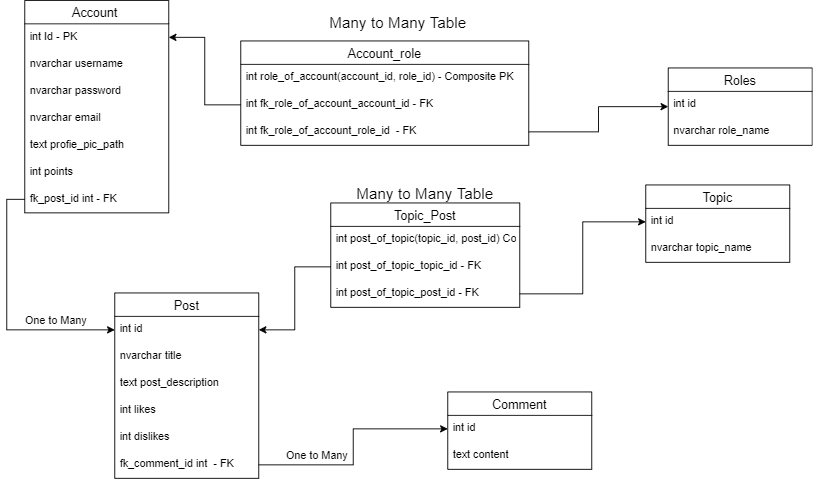

The diagram above was exported from draw.io. Its source (the exported page's mxGraphModel, read from the mxfile embedded in the PNG):
<mxGraphModel dx="905" dy="805" grid="1" gridSize="10" guides="1" tooltips="1" connect="1" arrows="1" fold="1" page="1" pageScale="1" pageWidth="850" pageHeight="1100" math="0" shadow="0">
  <root>
    <mxCell id="0" />
    <mxCell id="1" parent="0" />
    <mxCell id="aaUoP84MDUma8dX0sFZq-1" value="Account " style="swimlane;fontStyle=0;childLayout=stackLayout;horizontal=1;startSize=26;horizontalStack=0;resizeParent=1;resizeParentMax=0;resizeLast=0;collapsible=1;marginBottom=0;align=center;fontSize=14;" vertex="1" parent="1">
      <mxGeometry x="70" y="285" width="160" height="236" as="geometry" />
    </mxCell>
    <mxCell id="aaUoP84MDUma8dX0sFZq-2" value="int Id - PK" style="text;strokeColor=none;fillColor=none;spacingLeft=4;spacingRight=4;overflow=hidden;rotatable=0;points=[[0,0.5],[1,0.5]];portConstraint=eastwest;fontSize=12;" vertex="1" parent="aaUoP84MDUma8dX0sFZq-1">
      <mxGeometry y="26" width="160" height="30" as="geometry" />
    </mxCell>
    <mxCell id="aaUoP84MDUma8dX0sFZq-3" value="nvarchar username" style="text;strokeColor=none;fillColor=none;spacingLeft=4;spacingRight=4;overflow=hidden;rotatable=0;points=[[0,0.5],[1,0.5]];portConstraint=eastwest;fontSize=12;" vertex="1" parent="aaUoP84MDUma8dX0sFZq-1">
      <mxGeometry y="56" width="160" height="30" as="geometry" />
    </mxCell>
    <mxCell id="aaUoP84MDUma8dX0sFZq-4" value="nvarchar password" style="text;strokeColor=none;fillColor=none;spacingLeft=4;spacingRight=4;overflow=hidden;rotatable=0;points=[[0,0.5],[1,0.5]];portConstraint=eastwest;fontSize=12;" vertex="1" parent="aaUoP84MDUma8dX0sFZq-1">
      <mxGeometry y="86" width="160" height="30" as="geometry" />
    </mxCell>
    <mxCell id="aaUoP84MDUma8dX0sFZq-5" value="nvarchar email" style="text;strokeColor=none;fillColor=none;spacingLeft=4;spacingRight=4;overflow=hidden;rotatable=0;points=[[0,0.5],[1,0.5]];portConstraint=eastwest;fontSize=12;" vertex="1" parent="aaUoP84MDUma8dX0sFZq-1">
      <mxGeometry y="116" width="160" height="30" as="geometry" />
    </mxCell>
    <mxCell id="aaUoP84MDUma8dX0sFZq-6" value="text profie_pic_path" style="text;strokeColor=none;fillColor=none;spacingLeft=4;spacingRight=4;overflow=hidden;rotatable=0;points=[[0,0.5],[1,0.5]];portConstraint=eastwest;fontSize=12;" vertex="1" parent="aaUoP84MDUma8dX0sFZq-1">
      <mxGeometry y="146" width="160" height="30" as="geometry" />
    </mxCell>
    <mxCell id="aaUoP84MDUma8dX0sFZq-8" value="int points " style="text;strokeColor=none;fillColor=none;spacingLeft=4;spacingRight=4;overflow=hidden;rotatable=0;points=[[0,0.5],[1,0.5]];portConstraint=eastwest;fontSize=12;" vertex="1" parent="aaUoP84MDUma8dX0sFZq-1">
      <mxGeometry y="176" width="160" height="30" as="geometry" />
    </mxCell>
    <mxCell id="aaUoP84MDUma8dX0sFZq-41" value="fk_post_id int - FK" style="text;strokeColor=none;fillColor=none;spacingLeft=4;spacingRight=4;overflow=hidden;rotatable=0;points=[[0,0.5],[1,0.5]];portConstraint=eastwest;fontSize=12;" vertex="1" parent="aaUoP84MDUma8dX0sFZq-1">
      <mxGeometry y="206" width="160" height="30" as="geometry" />
    </mxCell>
    <mxCell id="aaUoP84MDUma8dX0sFZq-22" value="Post" style="swimlane;fontStyle=0;childLayout=stackLayout;horizontal=1;startSize=26;horizontalStack=0;resizeParent=1;resizeParentMax=0;resizeLast=0;collapsible=1;marginBottom=0;align=center;fontSize=14;" vertex="1" parent="1">
      <mxGeometry x="170" y="610" width="160" height="206" as="geometry" />
    </mxCell>
    <mxCell id="aaUoP84MDUma8dX0sFZq-23" value="int id " style="text;strokeColor=none;fillColor=none;spacingLeft=4;spacingRight=4;overflow=hidden;rotatable=0;points=[[0,0.5],[1,0.5]];portConstraint=eastwest;fontSize=12;" vertex="1" parent="aaUoP84MDUma8dX0sFZq-22">
      <mxGeometry y="26" width="160" height="30" as="geometry" />
    </mxCell>
    <mxCell id="aaUoP84MDUma8dX0sFZq-24" value="nvarchar title" style="text;strokeColor=none;fillColor=none;spacingLeft=4;spacingRight=4;overflow=hidden;rotatable=0;points=[[0,0.5],[1,0.5]];portConstraint=eastwest;fontSize=12;" vertex="1" parent="aaUoP84MDUma8dX0sFZq-22">
      <mxGeometry y="56" width="160" height="30" as="geometry" />
    </mxCell>
    <mxCell id="aaUoP84MDUma8dX0sFZq-25" value="text post_description" style="text;strokeColor=none;fillColor=none;spacingLeft=4;spacingRight=4;overflow=hidden;rotatable=0;points=[[0,0.5],[1,0.5]];portConstraint=eastwest;fontSize=12;" vertex="1" parent="aaUoP84MDUma8dX0sFZq-22">
      <mxGeometry y="86" width="160" height="30" as="geometry" />
    </mxCell>
    <mxCell id="aaUoP84MDUma8dX0sFZq-26" value="int likes" style="text;strokeColor=none;fillColor=none;spacingLeft=4;spacingRight=4;overflow=hidden;rotatable=0;points=[[0,0.5],[1,0.5]];portConstraint=eastwest;fontSize=12;" vertex="1" parent="aaUoP84MDUma8dX0sFZq-22">
      <mxGeometry y="116" width="160" height="30" as="geometry" />
    </mxCell>
    <mxCell id="aaUoP84MDUma8dX0sFZq-27" value="int dislikes" style="text;strokeColor=none;fillColor=none;spacingLeft=4;spacingRight=4;overflow=hidden;rotatable=0;points=[[0,0.5],[1,0.5]];portConstraint=eastwest;fontSize=12;" vertex="1" parent="aaUoP84MDUma8dX0sFZq-22">
      <mxGeometry y="146" width="160" height="30" as="geometry" />
    </mxCell>
    <mxCell id="aaUoP84MDUma8dX0sFZq-28" value="fk_comment_id int  - FK" style="text;strokeColor=none;fillColor=none;spacingLeft=4;spacingRight=4;overflow=hidden;rotatable=0;points=[[0,0.5],[1,0.5]];portConstraint=eastwest;fontSize=12;" vertex="1" parent="aaUoP84MDUma8dX0sFZq-22">
      <mxGeometry y="176" width="160" height="30" as="geometry" />
    </mxCell>
    <mxCell id="aaUoP84MDUma8dX0sFZq-29" value="Comment" style="swimlane;fontStyle=0;childLayout=stackLayout;horizontal=1;startSize=26;horizontalStack=0;resizeParent=1;resizeParentMax=0;resizeLast=0;collapsible=1;marginBottom=0;align=center;fontSize=14;" vertex="1" parent="1">
      <mxGeometry x="540" y="720" width="160" height="86" as="geometry" />
    </mxCell>
    <mxCell id="aaUoP84MDUma8dX0sFZq-30" value="int id" style="text;strokeColor=none;fillColor=none;spacingLeft=4;spacingRight=4;overflow=hidden;rotatable=0;points=[[0,0.5],[1,0.5]];portConstraint=eastwest;fontSize=12;" vertex="1" parent="aaUoP84MDUma8dX0sFZq-29">
      <mxGeometry y="26" width="160" height="30" as="geometry" />
    </mxCell>
    <mxCell id="aaUoP84MDUma8dX0sFZq-31" value="text content" style="text;strokeColor=none;fillColor=none;spacingLeft=4;spacingRight=4;overflow=hidden;rotatable=0;points=[[0,0.5],[1,0.5]];portConstraint=eastwest;fontSize=12;" vertex="1" parent="aaUoP84MDUma8dX0sFZq-29">
      <mxGeometry y="56" width="160" height="30" as="geometry" />
    </mxCell>
    <mxCell id="aaUoP84MDUma8dX0sFZq-33" value="Roles" style="swimlane;fontStyle=0;childLayout=stackLayout;horizontal=1;startSize=26;horizontalStack=0;resizeParent=1;resizeParentMax=0;resizeLast=0;collapsible=1;marginBottom=0;align=center;fontSize=14;" vertex="1" parent="1">
      <mxGeometry x="785" y="360" width="160" height="86" as="geometry" />
    </mxCell>
    <mxCell id="aaUoP84MDUma8dX0sFZq-34" value="int id" style="text;strokeColor=none;fillColor=none;spacingLeft=4;spacingRight=4;overflow=hidden;rotatable=0;points=[[0,0.5],[1,0.5]];portConstraint=eastwest;fontSize=12;" vertex="1" parent="aaUoP84MDUma8dX0sFZq-33">
      <mxGeometry y="26" width="160" height="30" as="geometry" />
    </mxCell>
    <mxCell id="aaUoP84MDUma8dX0sFZq-35" value="nvarchar role_name" style="text;strokeColor=none;fillColor=none;spacingLeft=4;spacingRight=4;overflow=hidden;rotatable=0;points=[[0,0.5],[1,0.5]];portConstraint=eastwest;fontSize=12;" vertex="1" parent="aaUoP84MDUma8dX0sFZq-33">
      <mxGeometry y="56" width="160" height="30" as="geometry" />
    </mxCell>
    <mxCell id="aaUoP84MDUma8dX0sFZq-37" value="Topic" style="swimlane;fontStyle=0;childLayout=stackLayout;horizontal=1;startSize=26;horizontalStack=0;resizeParent=1;resizeParentMax=0;resizeLast=0;collapsible=1;marginBottom=0;align=center;fontSize=14;" vertex="1" parent="1">
      <mxGeometry x="760" y="490" width="160" height="86" as="geometry" />
    </mxCell>
    <mxCell id="aaUoP84MDUma8dX0sFZq-38" value="int id" style="text;strokeColor=none;fillColor=none;spacingLeft=4;spacingRight=4;overflow=hidden;rotatable=0;points=[[0,0.5],[1,0.5]];portConstraint=eastwest;fontSize=12;" vertex="1" parent="aaUoP84MDUma8dX0sFZq-37">
      <mxGeometry y="26" width="160" height="30" as="geometry" />
    </mxCell>
    <mxCell id="aaUoP84MDUma8dX0sFZq-39" value="nvarchar topic_name" style="text;strokeColor=none;fillColor=none;spacingLeft=4;spacingRight=4;overflow=hidden;rotatable=0;points=[[0,0.5],[1,0.5]];portConstraint=eastwest;fontSize=12;" vertex="1" parent="aaUoP84MDUma8dX0sFZq-37">
      <mxGeometry y="56" width="160" height="30" as="geometry" />
    </mxCell>
    <mxCell id="aaUoP84MDUma8dX0sFZq-42" value="Account_role" style="swimlane;fontStyle=0;childLayout=stackLayout;horizontal=1;startSize=26;horizontalStack=0;resizeParent=1;resizeParentMax=0;resizeLast=0;collapsible=1;marginBottom=0;align=center;fontSize=14;" vertex="1" parent="1">
      <mxGeometry x="310" y="330" width="320" height="116" as="geometry" />
    </mxCell>
    <mxCell id="aaUoP84MDUma8dX0sFZq-43" value="int role_of_account(account_id, role_id) - Composite PK" style="text;strokeColor=none;fillColor=none;spacingLeft=4;spacingRight=4;overflow=hidden;rotatable=0;points=[[0,0.5],[1,0.5]];portConstraint=eastwest;fontSize=12;" vertex="1" parent="aaUoP84MDUma8dX0sFZq-42">
      <mxGeometry y="26" width="320" height="30" as="geometry" />
    </mxCell>
    <mxCell id="aaUoP84MDUma8dX0sFZq-44" value="int fk_role_of_account_account_id - FK" style="text;strokeColor=none;fillColor=none;spacingLeft=4;spacingRight=4;overflow=hidden;rotatable=0;points=[[0,0.5],[1,0.5]];portConstraint=eastwest;fontSize=12;" vertex="1" parent="aaUoP84MDUma8dX0sFZq-42">
      <mxGeometry y="56" width="320" height="30" as="geometry" />
    </mxCell>
    <mxCell id="aaUoP84MDUma8dX0sFZq-45" value="int fk_role_of_account_role_id  - FK " style="text;strokeColor=none;fillColor=none;spacingLeft=4;spacingRight=4;overflow=hidden;rotatable=0;points=[[0,0.5],[1,0.5]];portConstraint=eastwest;fontSize=12;" vertex="1" parent="aaUoP84MDUma8dX0sFZq-42">
      <mxGeometry y="86" width="320" height="30" as="geometry" />
    </mxCell>
    <mxCell id="aaUoP84MDUma8dX0sFZq-49" style="edgeStyle=orthogonalEdgeStyle;rounded=0;orthogonalLoop=1;jettySize=auto;html=1;fontSize=12;" edge="1" parent="1" source="aaUoP84MDUma8dX0sFZq-45" target="aaUoP84MDUma8dX0sFZq-33">
      <mxGeometry relative="1" as="geometry" />
    </mxCell>
    <mxCell id="aaUoP84MDUma8dX0sFZq-50" style="edgeStyle=orthogonalEdgeStyle;rounded=0;orthogonalLoop=1;jettySize=auto;html=1;exitX=0;exitY=0.5;exitDx=0;exitDy=0;entryX=1;entryY=0.5;entryDx=0;entryDy=0;fontSize=12;" edge="1" parent="1" source="aaUoP84MDUma8dX0sFZq-44" target="aaUoP84MDUma8dX0sFZq-2">
      <mxGeometry relative="1" as="geometry" />
    </mxCell>
    <mxCell id="aaUoP84MDUma8dX0sFZq-52" style="edgeStyle=orthogonalEdgeStyle;rounded=0;orthogonalLoop=1;jettySize=auto;html=1;exitX=0;exitY=0.5;exitDx=0;exitDy=0;entryX=0;entryY=0.5;entryDx=0;entryDy=0;fontSize=12;" edge="1" parent="1" source="aaUoP84MDUma8dX0sFZq-41" target="aaUoP84MDUma8dX0sFZq-23">
      <mxGeometry relative="1" as="geometry" />
    </mxCell>
    <mxCell id="aaUoP84MDUma8dX0sFZq-53" value="Topic_Post" style="swimlane;fontStyle=0;childLayout=stackLayout;horizontal=1;startSize=26;horizontalStack=0;resizeParent=1;resizeParentMax=0;resizeLast=0;collapsible=1;marginBottom=0;align=center;fontSize=14;" vertex="1" parent="1">
      <mxGeometry x="410" y="510" width="210" height="116" as="geometry" />
    </mxCell>
    <mxCell id="aaUoP84MDUma8dX0sFZq-54" value="int post_of_topic(topic_id, post_id) Composite PK" style="text;strokeColor=none;fillColor=none;spacingLeft=4;spacingRight=4;overflow=hidden;rotatable=0;points=[[0,0.5],[1,0.5]];portConstraint=eastwest;fontSize=12;" vertex="1" parent="aaUoP84MDUma8dX0sFZq-53">
      <mxGeometry y="26" width="210" height="30" as="geometry" />
    </mxCell>
    <mxCell id="aaUoP84MDUma8dX0sFZq-55" value="int post_of_topic_topic_id - FK" style="text;strokeColor=none;fillColor=none;spacingLeft=4;spacingRight=4;overflow=hidden;rotatable=0;points=[[0,0.5],[1,0.5]];portConstraint=eastwest;fontSize=12;" vertex="1" parent="aaUoP84MDUma8dX0sFZq-53">
      <mxGeometry y="56" width="210" height="30" as="geometry" />
    </mxCell>
    <mxCell id="aaUoP84MDUma8dX0sFZq-56" value="int post_of_topic_post_id - FK" style="text;strokeColor=none;fillColor=none;spacingLeft=4;spacingRight=4;overflow=hidden;rotatable=0;points=[[0,0.5],[1,0.5]];portConstraint=eastwest;fontSize=12;" vertex="1" parent="aaUoP84MDUma8dX0sFZq-53">
      <mxGeometry y="86" width="210" height="30" as="geometry" />
    </mxCell>
    <mxCell id="aaUoP84MDUma8dX0sFZq-57" style="edgeStyle=orthogonalEdgeStyle;rounded=0;orthogonalLoop=1;jettySize=auto;html=1;exitX=0;exitY=0.5;exitDx=0;exitDy=0;entryX=1;entryY=0.5;entryDx=0;entryDy=0;fontSize=12;" edge="1" parent="1" source="aaUoP84MDUma8dX0sFZq-55" target="aaUoP84MDUma8dX0sFZq-23">
      <mxGeometry relative="1" as="geometry" />
    </mxCell>
    <mxCell id="aaUoP84MDUma8dX0sFZq-58" style="edgeStyle=orthogonalEdgeStyle;rounded=0;orthogonalLoop=1;jettySize=auto;html=1;exitX=1;exitY=0.5;exitDx=0;exitDy=0;entryX=0;entryY=0.5;entryDx=0;entryDy=0;fontSize=12;" edge="1" parent="1" source="aaUoP84MDUma8dX0sFZq-56" target="aaUoP84MDUma8dX0sFZq-38">
      <mxGeometry relative="1" as="geometry" />
    </mxCell>
    <mxCell id="aaUoP84MDUma8dX0sFZq-68" value="One to Many&lt;br&gt;" style="text;html=1;strokeColor=none;fillColor=none;align=center;verticalAlign=middle;whiteSpace=wrap;rounded=0;fontSize=12;" vertex="1" parent="1">
      <mxGeometry x="50" y="630" width="110" height="20" as="geometry" />
    </mxCell>
    <mxCell id="aaUoP84MDUma8dX0sFZq-70" style="edgeStyle=orthogonalEdgeStyle;rounded=0;orthogonalLoop=1;jettySize=auto;html=1;exitX=1;exitY=0.5;exitDx=0;exitDy=0;entryX=0;entryY=0.5;entryDx=0;entryDy=0;fontSize=12;" edge="1" parent="1" source="aaUoP84MDUma8dX0sFZq-28" target="aaUoP84MDUma8dX0sFZq-30">
      <mxGeometry relative="1" as="geometry" />
    </mxCell>
    <mxCell id="aaUoP84MDUma8dX0sFZq-71" value="One to Many&lt;br&gt;" style="text;html=1;strokeColor=none;fillColor=none;align=center;verticalAlign=middle;whiteSpace=wrap;rounded=0;fontSize=12;" vertex="1" parent="1">
      <mxGeometry x="340" y="780" width="110" height="20" as="geometry" />
    </mxCell>
    <mxCell id="aaUoP84MDUma8dX0sFZq-72" value="&lt;font style=&quot;font-size: 17px&quot;&gt;Many to Many Table&lt;/font&gt;" style="text;html=1;strokeColor=none;fillColor=none;align=center;verticalAlign=middle;whiteSpace=wrap;rounded=0;fontSize=12;" vertex="1" parent="1">
      <mxGeometry x="430" y="490" width="170" height="20" as="geometry" />
    </mxCell>
    <mxCell id="aaUoP84MDUma8dX0sFZq-73" value="&lt;font style=&quot;font-size: 17px&quot;&gt;Many to Many Table&lt;/font&gt;" style="text;html=1;strokeColor=none;fillColor=none;align=center;verticalAlign=middle;whiteSpace=wrap;rounded=0;fontSize=12;" vertex="1" parent="1">
      <mxGeometry x="400" y="300" width="170" height="20" as="geometry" />
    </mxCell>
  </root>
</mxGraphModel>